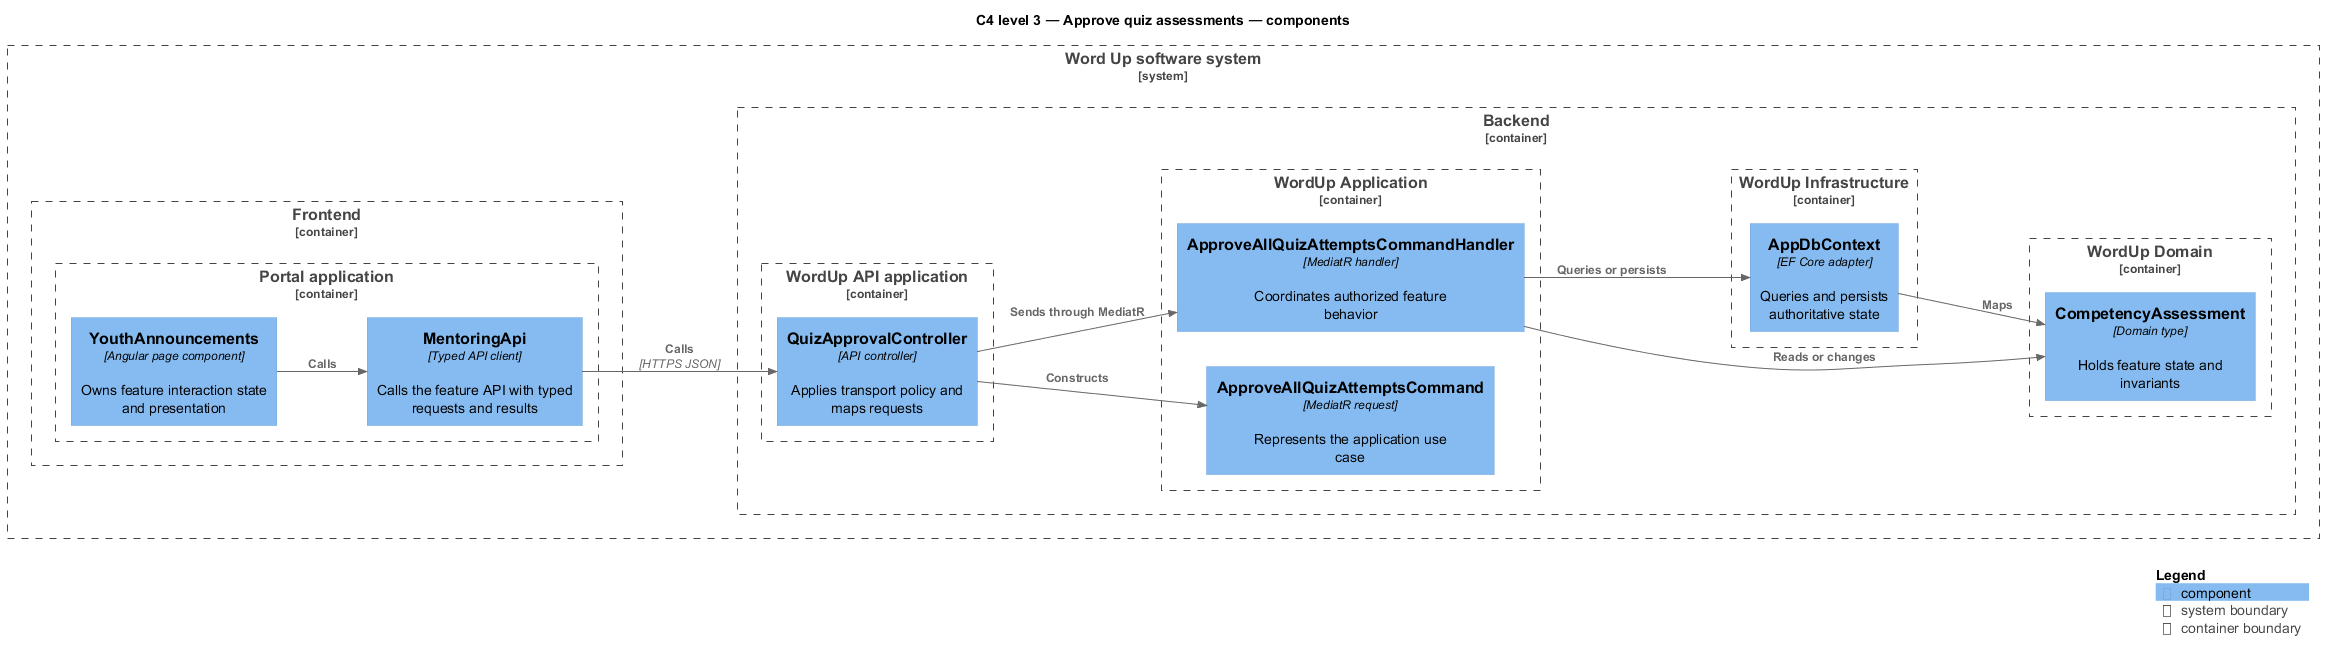

The diagram above was rendered by PlantUML. Its source (embedded in the PNG):
@startuml
!include <C4/C4_Component>
LAYOUT_LEFT_RIGHT()
title C4 level 3 — Approve quiz assessments — components
System_Boundary(wordup, "Word Up software system") {
  Container_Boundary(frontend, "Frontend") {
    Container_Boundary(frontend_app, "Portal application") {
      Component(page, "YouthAnnouncements", "Angular page component", "Owns feature interaction state and presentation")
      Component(client, "MentoringApi", "Typed API client", "Calls the feature API with typed requests and results")
    }
  }
  Container_Boundary(backend, "Backend") {
    Container_Boundary(api_app, "WordUp API application") {
      Component(controller, "QuizApprovalController", "API controller", "Applies transport policy and maps requests")
    }
    Container_Boundary(application, "WordUp Application") {
      Component(request, "ApproveAllQuizAttemptsCommand", "MediatR request", "Represents the application use case")
      Component(handler, "ApproveAllQuizAttemptsCommandHandler", "MediatR handler", "Coordinates authorized feature behavior")
    }
    Container_Boundary(domain, "WordUp Domain") {
      Component(entity, "CompetencyAssessment", "Domain type", "Holds feature state and invariants")
    }
    Container_Boundary(infrastructure, "WordUp Infrastructure") {
      Component(persistence, "AppDbContext", "EF Core adapter", "Queries and persists authoritative state")
    }
  }
}
Rel(page, client, "Calls")
Rel(client, controller, "Calls", "HTTPS JSON")
Rel(controller, request, "Constructs")
Rel(controller, handler, "Sends through MediatR")
Rel(handler, entity, "Reads or changes")
Rel(handler, persistence, "Queries or persists")
Rel(persistence, entity, "Maps")
SHOW_LEGEND()
@enduml